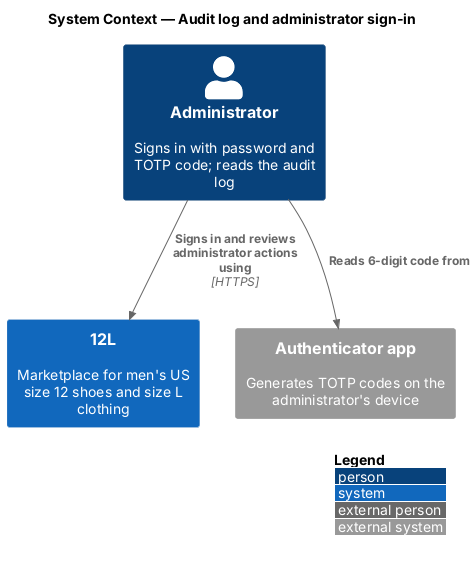

The diagram above was rendered by PlantUML. Its source (embedded in the PNG):
@startuml
!include <C4/C4_Context>
LAYOUT_WITH_LEGEND()
title System Context — Audit log and administrator sign-in

Person(admin, "Administrator", "Signs in with password and TOTP code; reads the audit log")
System(twelvel, "12L", "Marketplace for men's US size 12 shoes and size L clothing")
System_Ext(authenticator, "Authenticator app", "Generates TOTP codes on the administrator's device")

Rel(admin, twelvel, "Signs in and reviews administrator actions using", "HTTPS")
Rel(admin, authenticator, "Reads 6-digit code from")
@enduml